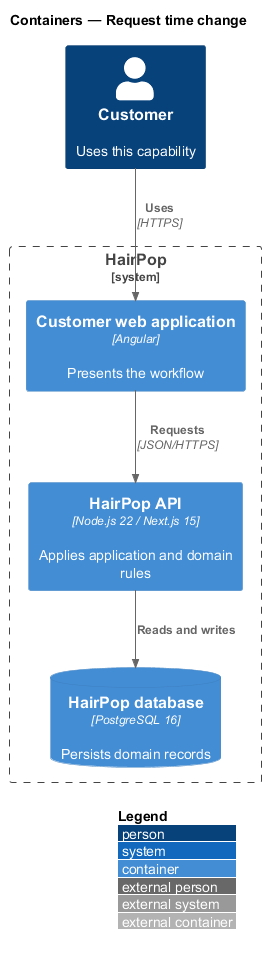

The diagram above was rendered by PlantUML. Its source (embedded in the PNG):
@startuml
!include <C4/C4_Container>
LAYOUT_WITH_LEGEND()
title Containers — Request time change
Person(person, "Customer", "Uses this capability")
System_Boundary(hairpop, "HairPop") {
  Container(web, "Customer web application", "Angular", "Presents the workflow")
  Container(api, "HairPop API", "Node.js 22 / Next.js 15", "Applies application and domain rules")
  ContainerDb(db, "HairPop database", "PostgreSQL 16", "Persists domain records")
}
Rel(person, web, "Uses", "HTTPS")
Rel(web, api, "Requests", "JSON/HTTPS")
Rel(api, db, "Reads and writes")
@enduml